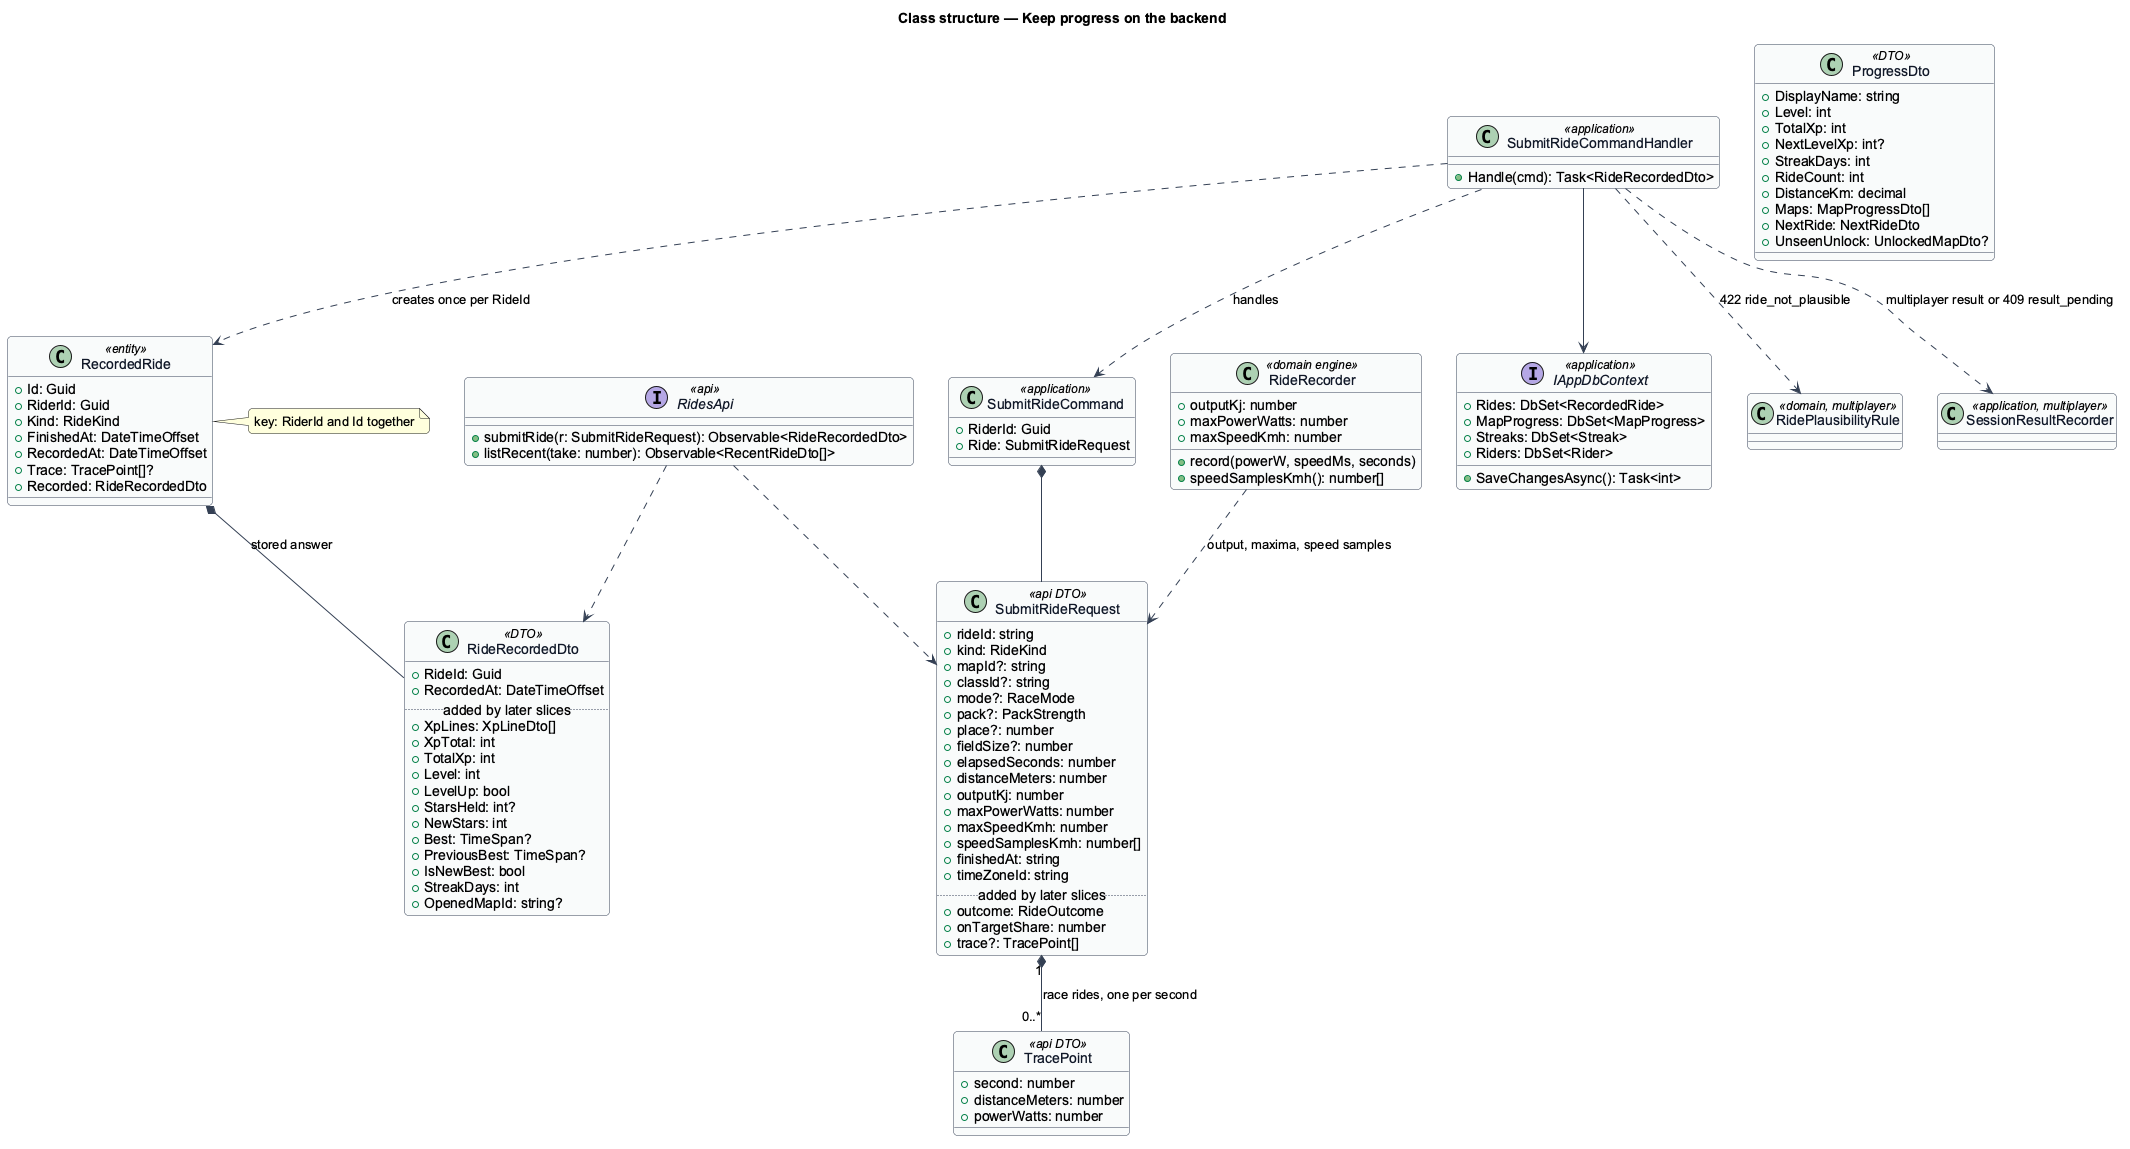

The diagram above was rendered by PlantUML. Its source (embedded in the PNG):
@startuml
' --- shared skin header ---
skinparam backgroundColor #FFFFFF
skinparam shadowing false
skinparam roundcorner 8
skinparam defaultFontName Arial
skinparam ArrowColor #344054
skinparam class {
  BorderColor #344054
  FontColor #101828
  BackgroundColor #F9FAFB
}
' --------------------------
title Class structure — Keep progress on the backend
class SubmitRideRequest <<api DTO>> {
  +rideId: string
  +kind: RideKind
  +mapId?: string
  +classId?: string
  +mode?: RaceMode
  +pack?: PackStrength
  +place?: number
  +fieldSize?: number
  +elapsedSeconds: number
  +distanceMeters: number
  +outputKj: number
  +maxPowerWatts: number
  +maxSpeedKmh: number
  +speedSamplesKmh: number[]
  +finishedAt: string
  +timeZoneId: string
  .. added by later slices ..
  +outcome: RideOutcome
  +onTargetShare: number
  +trace?: TracePoint[]
}
class RideRecorder <<domain engine>> {
  +record(powerW, speedMs, seconds)
  +outputKj: number
  +maxPowerWatts: number
  +maxSpeedKmh: number
  +speedSamplesKmh(): number[]
}
class TracePoint <<api DTO>> {
  +second: number
  +distanceMeters: number
  +powerWatts: number
}
class SubmitRideCommand <<application>> {
  +RiderId: Guid
  +Ride: SubmitRideRequest
}
class SubmitRideCommandHandler <<application>> {
  +Handle(cmd): Task<RideRecordedDto>
}
class RecordedRide <<entity>> {
  +Id: Guid
  +RiderId: Guid
  +Kind: RideKind
  +FinishedAt: DateTimeOffset
  +RecordedAt: DateTimeOffset
  +Trace: TracePoint[]?
  +Recorded: RideRecordedDto
}
note right of RecordedRide : key: RiderId and Id together
class RideRecordedDto <<DTO>> {
  +RideId: Guid
  +RecordedAt: DateTimeOffset
  .. added by later slices ..
  +XpLines: XpLineDto[]
  +XpTotal: int
  +TotalXp: int
  +Level: int
  +LevelUp: bool
  +StarsHeld: int?
  +NewStars: int
  +Best: TimeSpan?
  +PreviousBest: TimeSpan?
  +IsNewBest: bool
  +StreakDays: int
  +OpenedMapId: string?
}
class ProgressDto <<DTO>> {
  +DisplayName: string
  +Level: int
  +TotalXp: int
  +NextLevelXp: int?
  +StreakDays: int
  +RideCount: int
  +DistanceKm: decimal
  +Maps: MapProgressDto[]
  +NextRide: NextRideDto
  +UnseenUnlock: UnlockedMapDto?
}
interface IAppDbContext <<application>> {
  +Rides: DbSet<RecordedRide>
  +MapProgress: DbSet<MapProgress>
  +Streaks: DbSet<Streak>
  +Riders: DbSet<Rider>
  +SaveChangesAsync(): Task<int>
}
interface RidesApi <<api>> {
  +submitRide(r: SubmitRideRequest): Observable<RideRecordedDto>
  +listRecent(take: number): Observable<RecentRideDto[]>
}
SubmitRideRequest "1" *-- "0..*" TracePoint : race rides, one per second
SubmitRideCommand *-- SubmitRideRequest
SubmitRideCommandHandler ..> SubmitRideCommand : handles
SubmitRideCommandHandler --> IAppDbContext
SubmitRideCommandHandler ..> RidePlausibilityRule : 422 ride_not_plausible
SubmitRideCommandHandler ..> SessionResultRecorder : multiplayer result or 409 result_pending
class RidePlausibilityRule <<domain, multiplayer>>
class SessionResultRecorder <<application, multiplayer>>
SubmitRideCommandHandler ..> RecordedRide : creates once per RideId
RecordedRide *-- RideRecordedDto : stored answer
RideRecorder ..> SubmitRideRequest : output, maxima, speed samples
RidesApi ..> SubmitRideRequest
RidesApi ..> RideRecordedDto
@enduml